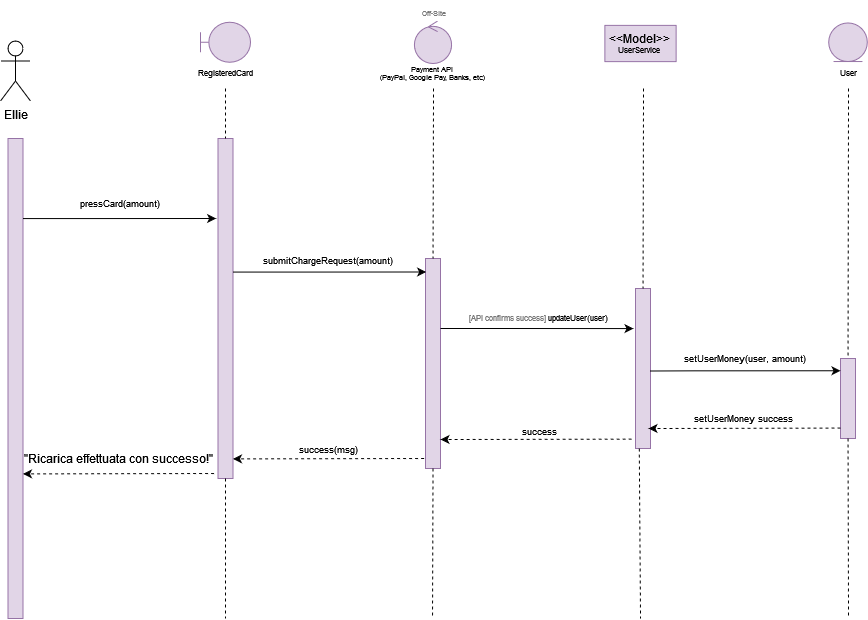

The diagram above was exported from draw.io. Its source (the exported page's mxGraphModel, read from the mxfile embedded in the PNG):
<mxGraphModel dx="1372" dy="717" grid="1" gridSize="10" guides="1" tooltips="1" connect="1" arrows="1" fold="1" page="1" pageScale="1" pageWidth="827" pageHeight="1169" math="0" shadow="0">
  <root>
    <mxCell id="0" />
    <mxCell id="1" parent="0" />
    <mxCell id="WPhjHyZeCxfKg7nktDVD-49" value="Ellie" style="shape=umlActor;verticalLabelPosition=bottom;verticalAlign=top;html=1;outlineConnect=0;" vertex="1" parent="1">
      <mxGeometry x="720" y="517.5" width="30" height="60" as="geometry" />
    </mxCell>
    <mxCell id="WPhjHyZeCxfKg7nktDVD-50" value="" style="rounded=0;whiteSpace=wrap;html=1;fillColor=#e1d5e7;strokeColor=#9673a6;" vertex="1" parent="1">
      <mxGeometry x="727.5" y="615" width="15" height="480" as="geometry" />
    </mxCell>
    <mxCell id="WPhjHyZeCxfKg7nktDVD-51" value="" style="rounded=0;whiteSpace=wrap;html=1;fillColor=#e1d5e7;strokeColor=#9673a6;" vertex="1" parent="1">
      <mxGeometry x="937.5" y="615" width="15" height="340" as="geometry" />
    </mxCell>
    <mxCell id="WPhjHyZeCxfKg7nktDVD-52" value="" style="endArrow=none;dashed=1;html=1;rounded=0;fontSize=8;entryX=0.5;entryY=0;entryDx=0;entryDy=0;exitX=0.5;exitY=1;exitDx=0;exitDy=0;" edge="1" parent="1" target="WPhjHyZeCxfKg7nktDVD-51">
      <mxGeometry width="50" height="50" relative="1" as="geometry">
        <mxPoint x="945" y="565" as="sourcePoint" />
        <mxPoint x="967.5" y="625" as="targetPoint" />
      </mxGeometry>
    </mxCell>
    <mxCell id="WPhjHyZeCxfKg7nktDVD-54" value="&lt;div&gt;RegisteredCard&lt;/div&gt;" style="text;html=1;strokeColor=none;fillColor=none;align=center;verticalAlign=middle;whiteSpace=wrap;rounded=0;fontSize=8;" vertex="1" parent="1">
      <mxGeometry x="930" y="542.5" width="30" height="15" as="geometry" />
    </mxCell>
    <mxCell id="WPhjHyZeCxfKg7nktDVD-56" value="&lt;div&gt;Payment API &lt;br&gt;&lt;/div&gt;&lt;div&gt;(PayPal, Google Pay, Banks, etc)&lt;/div&gt;" style="text;html=1;strokeColor=none;fillColor=none;align=center;verticalAlign=middle;whiteSpace=wrap;rounded=0;fontSize=7;" vertex="1" parent="1">
      <mxGeometry x="1093.13" y="542.5" width="118.75" height="15" as="geometry" />
    </mxCell>
    <mxCell id="WPhjHyZeCxfKg7nktDVD-57" value="" style="rounded=0;whiteSpace=wrap;html=1;fillColor=#e1d5e7;strokeColor=#9673a6;" vertex="1" parent="1">
      <mxGeometry x="1145" y="735" width="15" height="210" as="geometry" />
    </mxCell>
    <mxCell id="WPhjHyZeCxfKg7nktDVD-58" value="" style="endArrow=none;dashed=1;html=1;rounded=0;fontSize=8;entryX=0.5;entryY=0;entryDx=0;entryDy=0;" edge="1" parent="1" target="WPhjHyZeCxfKg7nktDVD-57">
      <mxGeometry width="50" height="50" relative="1" as="geometry">
        <mxPoint x="1153" y="565" as="sourcePoint" />
        <mxPoint x="1197.5" y="638.5" as="targetPoint" />
      </mxGeometry>
    </mxCell>
    <mxCell id="WPhjHyZeCxfKg7nktDVD-60" value="" style="rounded=0;whiteSpace=wrap;html=1;fillColor=#e1d5e7;strokeColor=#9673a6;" vertex="1" parent="1">
      <mxGeometry x="1355" y="765" width="15" height="160" as="geometry" />
    </mxCell>
    <mxCell id="WPhjHyZeCxfKg7nktDVD-61" value="" style="endArrow=none;dashed=1;html=1;rounded=0;fontSize=8;entryX=0.5;entryY=0;entryDx=0;entryDy=0;" edge="1" parent="1" target="WPhjHyZeCxfKg7nktDVD-60">
      <mxGeometry width="50" height="50" relative="1" as="geometry">
        <mxPoint x="1363" y="565" as="sourcePoint" />
        <mxPoint x="1382.5" y="663.5" as="targetPoint" />
      </mxGeometry>
    </mxCell>
    <mxCell id="WPhjHyZeCxfKg7nktDVD-63" value="setUserMoney(user, amount)" style="text;html=1;strokeColor=none;fillColor=none;align=center;verticalAlign=middle;whiteSpace=wrap;rounded=0;fontSize=9;" vertex="1" parent="1">
      <mxGeometry x="1370" y="825" width="190" height="20" as="geometry" />
    </mxCell>
    <mxCell id="WPhjHyZeCxfKg7nktDVD-65" value="" style="rounded=0;whiteSpace=wrap;html=1;fillColor=#e1d5e7;strokeColor=#9673a6;" vertex="1" parent="1">
      <mxGeometry x="1560" y="835" width="15" height="80" as="geometry" />
    </mxCell>
    <mxCell id="WPhjHyZeCxfKg7nktDVD-66" value="" style="endArrow=none;dashed=1;html=1;rounded=0;fontSize=8;entryX=0.5;entryY=0;entryDx=0;entryDy=0;" edge="1" parent="1" target="WPhjHyZeCxfKg7nktDVD-65">
      <mxGeometry width="50" height="50" relative="1" as="geometry">
        <mxPoint x="1568" y="565" as="sourcePoint" />
        <mxPoint x="1494.6599999999999" y="756.25" as="targetPoint" />
      </mxGeometry>
    </mxCell>
    <mxCell id="WPhjHyZeCxfKg7nktDVD-67" value="&lt;font style=&quot;font-size: 9px&quot;&gt;setUserMoney success&lt;/font&gt;" style="text;html=1;strokeColor=none;fillColor=none;align=center;verticalAlign=middle;rounded=0;fontSize=9;" vertex="1" parent="1">
      <mxGeometry x="1370" y="885" width="185" height="20" as="geometry" />
    </mxCell>
    <mxCell id="WPhjHyZeCxfKg7nktDVD-68" value="" style="endArrow=classic;html=1;rounded=0;dashed=1;fontSize=7;" edge="1" parent="1">
      <mxGeometry width="50" height="50" relative="1" as="geometry">
        <mxPoint x="1560" y="904.54" as="sourcePoint" />
        <mxPoint x="1368" y="905" as="targetPoint" />
      </mxGeometry>
    </mxCell>
    <mxCell id="WPhjHyZeCxfKg7nktDVD-69" value="" style="endArrow=none;dashed=1;html=1;rounded=0;fontSize=8;exitX=0.5;exitY=1;exitDx=0;exitDy=0;" edge="1" parent="1" source="WPhjHyZeCxfKg7nktDVD-65">
      <mxGeometry width="50" height="50" relative="1" as="geometry">
        <mxPoint x="1494.9899999999998" y="971.25" as="sourcePoint" />
        <mxPoint x="1568" y="1095" as="targetPoint" />
      </mxGeometry>
    </mxCell>
    <mxCell id="WPhjHyZeCxfKg7nktDVD-70" value="" style="endArrow=none;dashed=1;html=1;rounded=0;fontSize=8;exitX=0.5;exitY=1;exitDx=0;exitDy=0;" edge="1" parent="1" source="WPhjHyZeCxfKg7nktDVD-51">
      <mxGeometry width="50" height="50" relative="1" as="geometry">
        <mxPoint x="945" y="995" as="sourcePoint" />
        <mxPoint x="945" y="1095" as="targetPoint" />
        <Array as="points" />
      </mxGeometry>
    </mxCell>
    <mxCell id="WPhjHyZeCxfKg7nktDVD-71" value="User" style="text;html=1;strokeColor=none;fillColor=none;align=center;verticalAlign=middle;whiteSpace=wrap;rounded=0;fontSize=8;" vertex="1" parent="1">
      <mxGeometry x="1552.5" y="542.5" width="30" height="15" as="geometry" />
    </mxCell>
    <mxCell id="WPhjHyZeCxfKg7nktDVD-72" value="" style="endArrow=classic;html=1;rounded=0;exitX=1;exitY=0;exitDx=0;exitDy=0;entryX=-0.125;entryY=0.121;entryDx=0;entryDy=0;entryPerimeter=0;" edge="1" parent="1">
      <mxGeometry width="50" height="50" relative="1" as="geometry">
        <mxPoint x="952.5" y="748.5700000000002" as="sourcePoint" />
        <mxPoint x="1145.625" y="748.5000000000002" as="targetPoint" />
        <Array as="points">
          <mxPoint x="1000" y="748.57" />
          <mxPoint x="1020" y="748.57" />
        </Array>
      </mxGeometry>
    </mxCell>
    <mxCell id="WPhjHyZeCxfKg7nktDVD-73" value="&lt;div style=&quot;font-size: 9px&quot;&gt;&lt;font style=&quot;font-size: 9px&quot;&gt;submitChargeRequest(amount)&lt;/font&gt;&lt;/div&gt;" style="text;html=1;strokeColor=none;fillColor=none;align=center;verticalAlign=middle;whiteSpace=wrap;rounded=0;fontSize=9;" vertex="1" parent="1">
      <mxGeometry x="950" y="725" width="195" height="23.5" as="geometry" />
    </mxCell>
    <mxCell id="WPhjHyZeCxfKg7nktDVD-74" value="&lt;font style=&quot;font-size: 9px&quot;&gt;success&lt;/font&gt;" style="text;html=1;strokeColor=none;fillColor=none;align=center;verticalAlign=middle;whiteSpace=wrap;rounded=0;fontSize=8;" vertex="1" parent="1">
      <mxGeometry x="1162.25" y="895" width="195" height="26.5" as="geometry" />
    </mxCell>
    <mxCell id="WPhjHyZeCxfKg7nktDVD-75" value="" style="endArrow=classic;html=1;rounded=0;dashed=1;fontSize=7;exitX=0.073;exitY=0.293;exitDx=0;exitDy=0;exitPerimeter=0;" edge="1" parent="1">
      <mxGeometry width="50" height="50" relative="1" as="geometry">
        <mxPoint x="1351.0950000000003" y="915.605" as="sourcePoint" />
        <mxPoint x="1160" y="916" as="targetPoint" />
      </mxGeometry>
    </mxCell>
    <mxCell id="WPhjHyZeCxfKg7nktDVD-76" value="" style="endArrow=classic;html=1;rounded=0;entryX=-0.125;entryY=0.121;entryDx=0;entryDy=0;entryPerimeter=0;" edge="1" parent="1">
      <mxGeometry width="50" height="50" relative="1" as="geometry">
        <mxPoint x="1369.38" y="847.51" as="sourcePoint" />
        <mxPoint x="1560.005" y="847.26" as="targetPoint" />
        <Array as="points">
          <mxPoint x="1414.38" y="847.33" />
          <mxPoint x="1434.38" y="847.33" />
        </Array>
      </mxGeometry>
    </mxCell>
    <mxCell id="WPhjHyZeCxfKg7nktDVD-77" value="" style="endArrow=none;dashed=1;html=1;rounded=0;fontSize=8;exitX=0.25;exitY=1;exitDx=0;exitDy=0;" edge="1" parent="1" source="WPhjHyZeCxfKg7nktDVD-60">
      <mxGeometry width="50" height="50" relative="1" as="geometry">
        <mxPoint x="1359.75" y="928.5" as="sourcePoint" />
        <mxPoint x="1360" y="1095" as="targetPoint" />
      </mxGeometry>
    </mxCell>
    <mxCell id="WPhjHyZeCxfKg7nktDVD-78" value="" style="endArrow=none;dashed=1;html=1;rounded=0;fontSize=8;exitX=0.5;exitY=1;exitDx=0;exitDy=0;" edge="1" parent="1" source="WPhjHyZeCxfKg7nktDVD-57">
      <mxGeometry width="50" height="50" relative="1" as="geometry">
        <mxPoint x="1152" y="995" as="sourcePoint" />
        <mxPoint x="1152" y="1095" as="targetPoint" />
      </mxGeometry>
    </mxCell>
    <mxCell id="WPhjHyZeCxfKg7nktDVD-79" value="" style="endArrow=classic;html=1;rounded=0;exitX=1;exitY=0;exitDx=0;exitDy=0;" edge="1" parent="1">
      <mxGeometry width="50" height="50" relative="1" as="geometry">
        <mxPoint x="1160" y="805.0000000000005" as="sourcePoint" />
        <mxPoint x="1353" y="805.0699999999999" as="targetPoint" />
        <Array as="points">
          <mxPoint x="1207.5" y="805" />
          <mxPoint x="1227.5" y="805" />
        </Array>
      </mxGeometry>
    </mxCell>
    <mxCell id="WPhjHyZeCxfKg7nktDVD-80" value="&lt;font color=&quot;#7a7a7a&quot;&gt;[API confirms success] &lt;/font&gt;updateUser(user)" style="text;html=1;align=center;verticalAlign=middle;resizable=0;points=[];autosize=1;strokeColor=none;fillColor=none;fontSize=8;fontColor=#000000;" vertex="1" parent="1">
      <mxGeometry x="1177.5" y="785" width="160" height="20" as="geometry" />
    </mxCell>
    <mxCell id="WPhjHyZeCxfKg7nktDVD-81" value="" style="endArrow=classic;html=1;rounded=0;exitX=1;exitY=0;exitDx=0;exitDy=0;entryX=-0.125;entryY=0.121;entryDx=0;entryDy=0;entryPerimeter=0;" edge="1" parent="1">
      <mxGeometry width="50" height="50" relative="1" as="geometry">
        <mxPoint x="742.4999999999999" y="695.0699999999999" as="sourcePoint" />
        <mxPoint x="935.625" y="695" as="targetPoint" />
        <Array as="points">
          <mxPoint x="790" y="695.07" />
          <mxPoint x="810" y="695.07" />
        </Array>
      </mxGeometry>
    </mxCell>
    <mxCell id="WPhjHyZeCxfKg7nktDVD-82" value="pressCard(amount)" style="text;html=1;strokeColor=none;fillColor=none;align=center;verticalAlign=middle;whiteSpace=wrap;rounded=0;fontSize=9;" vertex="1" parent="1">
      <mxGeometry x="750" y="665" width="180" height="30" as="geometry" />
    </mxCell>
    <mxCell id="WPhjHyZeCxfKg7nktDVD-83" value="" style="endArrow=classic;html=1;rounded=0;dashed=1;fontSize=7;exitX=0.073;exitY=0.293;exitDx=0;exitDy=0;exitPerimeter=0;" edge="1" parent="1">
      <mxGeometry width="50" height="50" relative="1" as="geometry">
        <mxPoint x="1143.595" y="934.9949999999999" as="sourcePoint" />
        <mxPoint x="952.5" y="935.3899999999999" as="targetPoint" />
      </mxGeometry>
    </mxCell>
    <mxCell id="WPhjHyZeCxfKg7nktDVD-84" value="&lt;font style=&quot;font-size: 9px&quot;&gt;success(msg)&lt;/font&gt;" style="text;html=1;align=center;verticalAlign=middle;resizable=0;points=[];autosize=1;strokeColor=none;fillColor=none;" vertex="1" parent="1">
      <mxGeometry x="1012.5" y="915" width="70" height="20" as="geometry" />
    </mxCell>
    <mxCell id="WPhjHyZeCxfKg7nktDVD-85" value="" style="endArrow=classic;html=1;rounded=0;dashed=1;fontSize=7;exitX=0.073;exitY=0.293;exitDx=0;exitDy=0;exitPerimeter=0;" edge="1" parent="1">
      <mxGeometry width="50" height="50" relative="1" as="geometry">
        <mxPoint x="933.595" y="949.9950000000001" as="sourcePoint" />
        <mxPoint x="742.5" y="950.3899999999999" as="targetPoint" />
      </mxGeometry>
    </mxCell>
    <mxCell id="WPhjHyZeCxfKg7nktDVD-86" value="&quot;Ricarica effettuata con successo!&quot;" style="text;html=1;align=center;verticalAlign=middle;resizable=0;points=[];autosize=1;strokeColor=none;fillColor=none;" vertex="1" parent="1">
      <mxGeometry x="737.5" y="925" width="200" height="20" as="geometry" />
    </mxCell>
    <mxCell id="WPhjHyZeCxfKg7nktDVD-87" value="&lt;font style=&quot;font-size: 7px&quot; color=&quot;#7a7a7a&quot;&gt;Off-Site&lt;/font&gt;" style="text;html=1;align=center;verticalAlign=middle;resizable=0;points=[];autosize=1;strokeColor=none;fillColor=none;" vertex="1" parent="1">
      <mxGeometry x="1132.5" y="477.5" width="40" height="20" as="geometry" />
    </mxCell>
    <mxCell id="WPhjHyZeCxfKg7nktDVD-88" value="" style="shape=umlBoundary;whiteSpace=wrap;html=1;fillColor=#e1d5e7;strokeColor=#9673a6;" vertex="1" parent="1">
      <mxGeometry x="920" y="498.75" width="50" height="40" as="geometry" />
    </mxCell>
    <mxCell id="WPhjHyZeCxfKg7nktDVD-89" value="" style="ellipse;shape=umlControl;whiteSpace=wrap;html=1;fillColor=#e1d5e7;strokeColor=#9673a6;" vertex="1" parent="1">
      <mxGeometry x="1133.9099999999999" y="497.5" width="37.19" height="42.5" as="geometry" />
    </mxCell>
    <mxCell id="WPhjHyZeCxfKg7nktDVD-90" value="&lt;div&gt;&amp;lt;&amp;lt;Model&amp;gt;&amp;gt;&lt;/div&gt;&lt;div style=&quot;font-size: 8px&quot;&gt;UserService&lt;br&gt;&lt;/div&gt;" style="rounded=0;whiteSpace=wrap;html=1;fillColor=#e1d5e7;strokeColor=#9673a6;" vertex="1" parent="1">
      <mxGeometry x="1324.38" y="501.88" width="71.25" height="36.25" as="geometry" />
    </mxCell>
    <mxCell id="WPhjHyZeCxfKg7nktDVD-91" value="" style="ellipse;shape=umlEntity;whiteSpace=wrap;html=1;fontSize=8;fillColor=#e1d5e7;strokeColor=#9673a6;" vertex="1" parent="1">
      <mxGeometry x="1548.2" y="499.45000000000005" width="38.59" height="38.59" as="geometry" />
    </mxCell>
  </root>
</mxGraphModel>